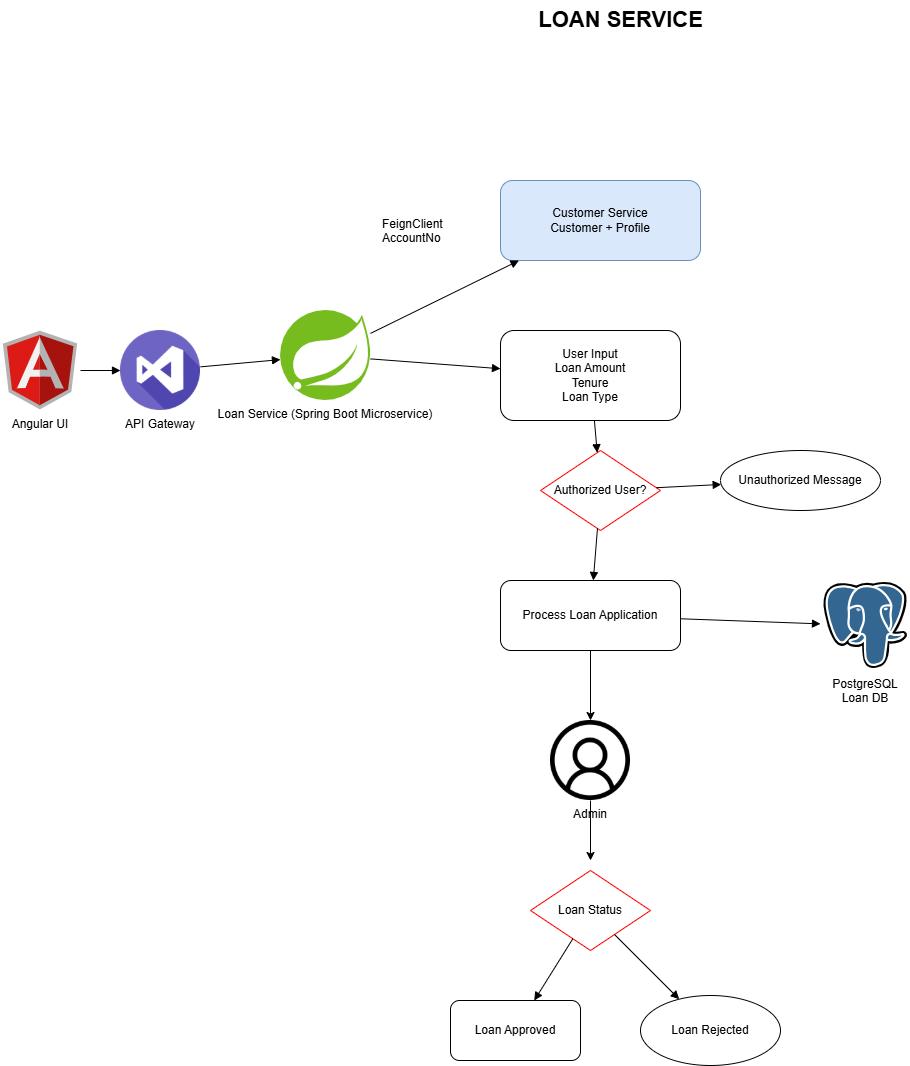

The diagram above was exported from draw.io. Its source (the exported page's mxGraphModel, read from the mxfile embedded in the PNG):
<mxGraphModel dx="778" dy="454" grid="1" gridSize="10" guides="1" tooltips="1" connect="1" arrows="1" fold="1" page="1" pageScale="1" pageWidth="2339" pageHeight="3300" math="0" shadow="0">
  <root>
    <mxCell id="0" />
    <mxCell id="1" parent="0" />
    <mxCell id="qutQVTJx-Kaw_gyh1PsS-1" parent="1" style="text;html=1;fontSize=22;fontStyle=1;align=center;" value="LOAN SERVICE" vertex="1">
      <mxGeometry height="40" width="300" x="550" y="20" as="geometry" />
    </mxCell>
    <mxCell id="qutQVTJx-Kaw_gyh1PsS-2" parent="1" style="shape=image;image=https://cdn.jsdelivr.net/gh/devicons/devicon/icons/angularjs/angularjs-original.svg;verticalLabelPosition=bottom;verticalAlign=top;" value="Angular UI" vertex="1">
      <mxGeometry height="80" width="80" x="80" y="350" as="geometry" />
    </mxCell>
    <mxCell id="qutQVTJx-Kaw_gyh1PsS-3" parent="1" style="shape=image;image=https://cdn-icons-png.flaticon.com/512/906/906324.png;verticalLabelPosition=bottom;verticalAlign=top;" value="API Gateway" vertex="1">
      <mxGeometry height="80" width="80" x="200" y="350" as="geometry" />
    </mxCell>
    <mxCell id="qutQVTJx-Kaw_gyh1PsS-4" parent="1" style="shape=image;image=https://cdn.jsdelivr.net/gh/devicons/devicon/icons/spring/spring-original.svg;verticalLabelPosition=bottom;verticalAlign=top;" value="Loan Service (Spring Boot Microservice)" vertex="1">
      <mxGeometry height="90" width="90" x="360" y="330" as="geometry" />
    </mxCell>
    <mxCell id="qutQVTJx-Kaw_gyh1PsS-5" parent="1" style="rounded=1;whiteSpace=wrap;html=1;fillColor=#dae8fc;strokeColor=#6c8ebf;" value="Customer Service&#10;Customer + Profile" vertex="1">
      <mxGeometry height="80" width="200" x="580" y="200" as="geometry" />
    </mxCell>
    <mxCell id="qutQVTJx-Kaw_gyh1PsS-6" parent="1" style="text;html=1;fontSize=12;" value="FeignClient&lt;div&gt;AccountNo&lt;/div&gt;" vertex="1">
      <mxGeometry height="30" width="100" x="460" y="230" as="geometry" />
    </mxCell>
    <mxCell id="qutQVTJx-Kaw_gyh1PsS-7" parent="1" style="rounded=1;whiteSpace=wrap;html=1;" value="User Input&#10;Loan Amount&#10;Tenure&#10;Loan Type" vertex="1">
      <mxGeometry height="90" width="180" x="580" y="350" as="geometry" />
    </mxCell>
    <mxCell id="qutQVTJx-Kaw_gyh1PsS-8" parent="1" style="rhombus;whiteSpace=wrap;html=1;strokeColor=#ff0000;" value="Authorized User?" vertex="1">
      <mxGeometry height="80" width="120" x="620" y="470" as="geometry" />
    </mxCell>
    <mxCell id="qutQVTJx-Kaw_gyh1PsS-9" parent="1" style="ellipse;whiteSpace=wrap;html=1;" value="Unauthorized Message" vertex="1">
      <mxGeometry height="60" width="160" x="800" y="470" as="geometry" />
    </mxCell>
    <mxCell id="qutQVTJx-Kaw_gyh1PsS-10" edge="1" parent="1" source="qutQVTJx-Kaw_gyh1PsS-11" style="edgeStyle=orthogonalEdgeStyle;rounded=0;orthogonalLoop=1;jettySize=auto;html=1;exitX=0.5;exitY=1;exitDx=0;exitDy=0;entryX=0.5;entryY=0;entryDx=0;entryDy=0;" target="qutQVTJx-Kaw_gyh1PsS-17">
      <mxGeometry relative="1" as="geometry" />
    </mxCell>
    <mxCell id="qutQVTJx-Kaw_gyh1PsS-11" parent="1" style="rounded=1;whiteSpace=wrap;html=1;" value="Process Loan Application" vertex="1">
      <mxGeometry height="70" width="180" x="580" y="600" as="geometry" />
    </mxCell>
    <mxCell id="qutQVTJx-Kaw_gyh1PsS-12" parent="1" style="rhombus;whiteSpace=wrap;html=1;strokeColor=#ff0000;" value="Loan Status" vertex="1">
      <mxGeometry height="80" width="120" x="610" y="890" as="geometry" />
    </mxCell>
    <mxCell id="qutQVTJx-Kaw_gyh1PsS-13" parent="1" style="rounded=1;whiteSpace=wrap;html=1;" value="Loan Approved" vertex="1">
      <mxGeometry height="60" width="130" x="530" y="1020" as="geometry" />
    </mxCell>
    <mxCell id="qutQVTJx-Kaw_gyh1PsS-14" parent="1" style="ellipse;whiteSpace=wrap;html=1;" value="Loan Rejected" vertex="1">
      <mxGeometry height="70" width="140" x="720" y="1015" as="geometry" />
    </mxCell>
    <mxCell id="qutQVTJx-Kaw_gyh1PsS-15" parent="1" style="shape=image;image=https://cdn.jsdelivr.net/gh/devicons/devicon/icons/postgresql/postgresql-original.svg;verticalLabelPosition=bottom;verticalAlign=top;" value="PostgreSQL&#10;Loan DB" vertex="1">
      <mxGeometry height="90" width="90" x="900" y="600" as="geometry" />
    </mxCell>
    <mxCell id="qutQVTJx-Kaw_gyh1PsS-16" edge="1" parent="1" source="qutQVTJx-Kaw_gyh1PsS-17" style="edgeStyle=orthogonalEdgeStyle;rounded=0;orthogonalLoop=1;jettySize=auto;html=1;exitX=0.5;exitY=1;exitDx=0;exitDy=0;">
      <mxGeometry relative="1" as="geometry">
        <mxPoint x="670" y="880" as="targetPoint" />
      </mxGeometry>
    </mxCell>
    <mxCell id="qutQVTJx-Kaw_gyh1PsS-17" parent="1" style="shape=image;image=https://cdn-icons-png.flaticon.com/512/1946/1946429.png;verticalLabelPosition=bottom;verticalAlign=top;" value="Admin" vertex="1">
      <mxGeometry height="80" width="80" x="630" y="740" as="geometry" />
    </mxCell>
    <mxCell id="qutQVTJx-Kaw_gyh1PsS-18" edge="1" parent="1" source="qutQVTJx-Kaw_gyh1PsS-2" style="endArrow=block;" target="qutQVTJx-Kaw_gyh1PsS-3">
      <mxGeometry relative="1" as="geometry" />
    </mxCell>
    <mxCell id="qutQVTJx-Kaw_gyh1PsS-19" edge="1" parent="1" source="qutQVTJx-Kaw_gyh1PsS-3" style="endArrow=block;" target="qutQVTJx-Kaw_gyh1PsS-4">
      <mxGeometry relative="1" as="geometry" />
    </mxCell>
    <mxCell id="qutQVTJx-Kaw_gyh1PsS-20" edge="1" parent="1" source="qutQVTJx-Kaw_gyh1PsS-4" style="endArrow=block;" target="qutQVTJx-Kaw_gyh1PsS-5">
      <mxGeometry relative="1" as="geometry" />
    </mxCell>
    <mxCell id="qutQVTJx-Kaw_gyh1PsS-21" edge="1" parent="1" source="qutQVTJx-Kaw_gyh1PsS-4" style="endArrow=block;" target="qutQVTJx-Kaw_gyh1PsS-7">
      <mxGeometry relative="1" as="geometry" />
    </mxCell>
    <mxCell id="qutQVTJx-Kaw_gyh1PsS-22" edge="1" parent="1" source="qutQVTJx-Kaw_gyh1PsS-7" style="endArrow=block;" target="qutQVTJx-Kaw_gyh1PsS-8">
      <mxGeometry relative="1" as="geometry" />
    </mxCell>
    <mxCell id="qutQVTJx-Kaw_gyh1PsS-23" edge="1" parent="1" source="qutQVTJx-Kaw_gyh1PsS-8" style="endArrow=block;" target="qutQVTJx-Kaw_gyh1PsS-11">
      <mxGeometry relative="1" as="geometry" />
    </mxCell>
    <mxCell id="qutQVTJx-Kaw_gyh1PsS-24" edge="1" parent="1" source="qutQVTJx-Kaw_gyh1PsS-8" style="endArrow=block;" target="qutQVTJx-Kaw_gyh1PsS-9">
      <mxGeometry relative="1" as="geometry" />
    </mxCell>
    <mxCell id="qutQVTJx-Kaw_gyh1PsS-25" edge="1" parent="1" source="qutQVTJx-Kaw_gyh1PsS-12" style="endArrow=block;" target="qutQVTJx-Kaw_gyh1PsS-13">
      <mxGeometry relative="1" as="geometry" />
    </mxCell>
    <mxCell id="qutQVTJx-Kaw_gyh1PsS-26" edge="1" parent="1" source="qutQVTJx-Kaw_gyh1PsS-12" style="endArrow=block;" target="qutQVTJx-Kaw_gyh1PsS-14">
      <mxGeometry relative="1" as="geometry" />
    </mxCell>
    <mxCell id="qutQVTJx-Kaw_gyh1PsS-27" edge="1" parent="1" source="qutQVTJx-Kaw_gyh1PsS-11" style="endArrow=block;" target="qutQVTJx-Kaw_gyh1PsS-15">
      <mxGeometry relative="1" as="geometry" />
    </mxCell>
  </root>
</mxGraphModel>